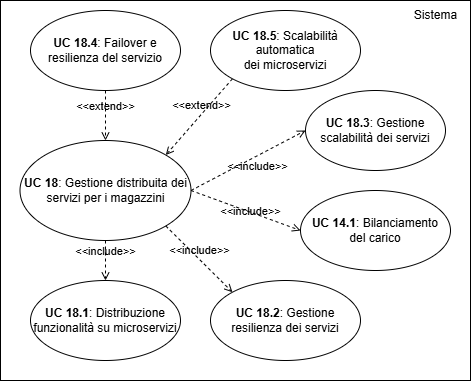

The diagram above was exported from draw.io. Its source (the exported page's mxGraphModel, read from the mxfile embedded in the PNG):
<mxGraphModel dx="1240" dy="540" grid="1" gridSize="10" guides="1" tooltips="1" connect="1" arrows="1" fold="1" page="1" pageScale="1" pageWidth="827" pageHeight="1169" math="0" shadow="0">
  <root>
    <mxCell id="0" />
    <mxCell id="1" parent="0" />
    <mxCell id="VU6bpyTuAqOvVzEFeCda-1" value="" style="rounded=0;whiteSpace=wrap;html=1;" parent="1" vertex="1">
      <mxGeometry x="60" y="150" width="470" height="380" as="geometry" />
    </mxCell>
    <mxCell id="VU6bpyTuAqOvVzEFeCda-2" value="&lt;b&gt;UC 18&lt;/b&gt;: Gestione distribuita dei servizi per i magazzini" style="ellipse;whiteSpace=wrap;html=1;" parent="1" vertex="1">
      <mxGeometry x="79.5" y="290" width="171" height="100" as="geometry" />
    </mxCell>
    <mxCell id="VU6bpyTuAqOvVzEFeCda-3" value="Sistema" style="text;html=1;align=center;verticalAlign=middle;resizable=0;points=[];autosize=1;strokeColor=none;fillColor=none;" parent="1" vertex="1">
      <mxGeometry x="460" y="150" width="70" height="30" as="geometry" />
    </mxCell>
    <mxCell id="VU6bpyTuAqOvVzEFeCda-4" value="&lt;b&gt;UC 18.3&lt;/b&gt;: Gestione scalabilità dei servizi" style="ellipse;whiteSpace=wrap;html=1;" parent="1" vertex="1">
      <mxGeometry x="365" y="240" width="140" height="80" as="geometry" />
    </mxCell>
    <mxCell id="VU6bpyTuAqOvVzEFeCda-5" value="&lt;b&gt;UC 18.2&lt;/b&gt;: Gestione resilienza dei servizi" style="ellipse;whiteSpace=wrap;html=1;" parent="1" vertex="1">
      <mxGeometry x="270" y="430" width="150" height="80" as="geometry" />
    </mxCell>
    <mxCell id="VU6bpyTuAqOvVzEFeCda-6" value="&lt;b&gt;UC 18.1&lt;/b&gt;: Distribuzione funzionalità su microservizi" style="ellipse;whiteSpace=wrap;html=1;" parent="1" vertex="1">
      <mxGeometry x="90" y="430" width="150" height="80" as="geometry" />
    </mxCell>
    <mxCell id="VU6bpyTuAqOvVzEFeCda-7" value="&amp;lt;&amp;lt;include&amp;gt;&amp;gt;" style="html=1;verticalAlign=bottom;labelBackgroundColor=none;endArrow=open;endFill=0;dashed=1;rounded=0;exitX=0.5;exitY=1;exitDx=0;exitDy=0;entryX=0.5;entryY=0;entryDx=0;entryDy=0;" parent="1" source="VU6bpyTuAqOvVzEFeCda-2" target="VU6bpyTuAqOvVzEFeCda-6" edge="1">
      <mxGeometry width="160" relative="1" as="geometry">
        <mxPoint x="287" y="368" as="sourcePoint" />
        <mxPoint x="345" y="460" as="targetPoint" />
      </mxGeometry>
    </mxCell>
    <mxCell id="VU6bpyTuAqOvVzEFeCda-8" value="&amp;lt;&amp;lt;include&amp;gt;&amp;gt;" style="html=1;verticalAlign=bottom;labelBackgroundColor=none;endArrow=open;endFill=0;dashed=1;rounded=0;exitX=1;exitY=1;exitDx=0;exitDy=0;entryX=0;entryY=0;entryDx=0;entryDy=0;" parent="1" source="VU6bpyTuAqOvVzEFeCda-2" target="VU6bpyTuAqOvVzEFeCda-5" edge="1">
      <mxGeometry x="-0.0059" width="160" relative="1" as="geometry">
        <mxPoint x="320" y="390" as="sourcePoint" />
        <mxPoint x="302" y="457" as="targetPoint" />
        <mxPoint as="offset" />
      </mxGeometry>
    </mxCell>
    <mxCell id="VU6bpyTuAqOvVzEFeCda-9" value="&lt;b&gt;UC 18.4&lt;/b&gt;: Failover e resilienza del servizio" style="ellipse;whiteSpace=wrap;html=1;" parent="1" vertex="1">
      <mxGeometry x="90" y="160" width="150" height="80" as="geometry" />
    </mxCell>
    <mxCell id="VU6bpyTuAqOvVzEFeCda-10" value="&amp;lt;&amp;lt;extend&amp;gt;&amp;gt;" style="html=1;verticalAlign=bottom;labelBackgroundColor=none;endArrow=open;endFill=0;dashed=1;rounded=0;exitX=0.5;exitY=1;exitDx=0;exitDy=0;entryX=0.5;entryY=0;entryDx=0;entryDy=0;" parent="1" source="VU6bpyTuAqOvVzEFeCda-9" target="VU6bpyTuAqOvVzEFeCda-2" edge="1">
      <mxGeometry x="-0.0056" width="160" relative="1" as="geometry">
        <mxPoint x="309" y="340" as="sourcePoint" />
        <mxPoint x="277" y="302" as="targetPoint" />
        <mxPoint as="offset" />
      </mxGeometry>
    </mxCell>
    <mxCell id="VU6bpyTuAqOvVzEFeCda-11" value="&amp;lt;&amp;lt;extend&amp;gt;&amp;gt;" style="html=1;verticalAlign=bottom;labelBackgroundColor=none;endArrow=open;endFill=0;dashed=1;rounded=0;exitX=0;exitY=1;exitDx=0;exitDy=0;entryX=1;entryY=0;entryDx=0;entryDy=0;" parent="1" source="VU6bpyTuAqOvVzEFeCda-13" target="VU6bpyTuAqOvVzEFeCda-2" edge="1">
      <mxGeometry x="-0.078" width="160" relative="1" as="geometry">
        <mxPoint x="149" y="245" as="sourcePoint" />
        <mxPoint x="234" y="300" as="targetPoint" />
        <mxPoint as="offset" />
      </mxGeometry>
    </mxCell>
    <mxCell id="VU6bpyTuAqOvVzEFeCda-12" value="&amp;lt;&amp;lt;include&amp;gt;&amp;gt;" style="html=1;verticalAlign=bottom;labelBackgroundColor=none;endArrow=open;endFill=0;dashed=1;rounded=0;exitX=1;exitY=0.5;exitDx=0;exitDy=0;entryX=0;entryY=0.5;entryDx=0;entryDy=0;" parent="1" source="VU6bpyTuAqOvVzEFeCda-2" target="VU6bpyTuAqOvVzEFeCda-4" edge="1">
      <mxGeometry x="0.0229" y="-18" width="160" relative="1" as="geometry">
        <mxPoint x="234" y="380" as="sourcePoint" />
        <mxPoint x="325" y="460" as="targetPoint" />
        <mxPoint as="offset" />
      </mxGeometry>
    </mxCell>
    <mxCell id="VU6bpyTuAqOvVzEFeCda-13" value="&lt;b&gt;UC 18.5&lt;/b&gt;: Scalabilità automatica&lt;div&gt;dei&amp;nbsp;&lt;span style=&quot;background-color: transparent; color: light-dark(rgb(0, 0, 0), rgb(255, 255, 255));&quot;&gt;microservizi&lt;/span&gt;&lt;/div&gt;" style="ellipse;whiteSpace=wrap;html=1;" parent="1" vertex="1">
      <mxGeometry x="270" y="160" width="150" height="80" as="geometry" />
    </mxCell>
    <mxCell id="VU6bpyTuAqOvVzEFeCda-14" value="&lt;b&gt;UC 14.1&lt;/b&gt;: Bilanciamento&lt;div&gt;del carico&lt;/div&gt;" style="ellipse;whiteSpace=wrap;html=1;" parent="1" vertex="1">
      <mxGeometry x="360" y="340" width="150" height="80" as="geometry" />
    </mxCell>
    <mxCell id="VU6bpyTuAqOvVzEFeCda-16" value="&amp;lt;&amp;lt;include&amp;gt;&amp;gt;" style="html=1;verticalAlign=bottom;labelBackgroundColor=none;endArrow=open;endFill=0;dashed=1;rounded=0;exitX=1;exitY=0.5;exitDx=0;exitDy=0;entryX=0;entryY=0.5;entryDx=0;entryDy=0;" parent="1" source="VU6bpyTuAqOvVzEFeCda-2" target="VU6bpyTuAqOvVzEFeCda-14" edge="1">
      <mxGeometry x="0.1354" y="-8" width="160" relative="1" as="geometry">
        <mxPoint x="300" y="370" as="sourcePoint" />
        <mxPoint x="380" y="450" as="targetPoint" />
        <mxPoint as="offset" />
      </mxGeometry>
    </mxCell>
  </root>
</mxGraphModel>